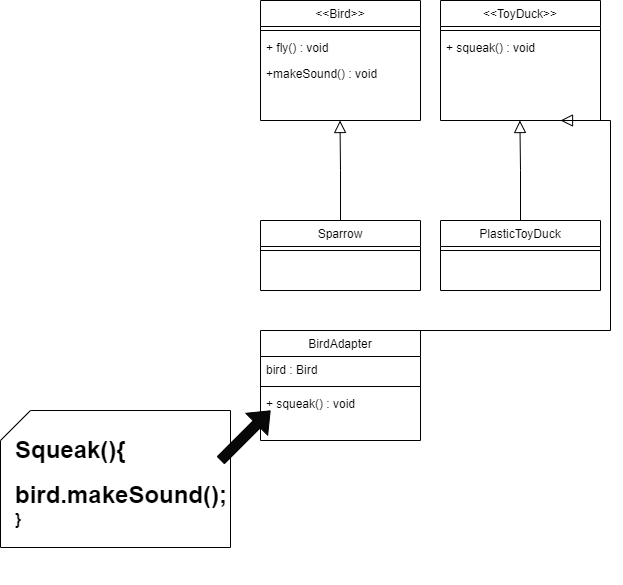

The diagram above was exported from draw.io. Its source (the exported page's mxGraphModel, read from the mxfile embedded in the PNG):
<mxGraphModel dx="600" dy="784" grid="1" gridSize="10" guides="1" tooltips="1" connect="1" arrows="1" fold="1" page="1" pageScale="1" pageWidth="827" pageHeight="1169" math="0" shadow="0">
  <root>
    <mxCell id="WIyWlLk6GJQsqaUBKTNV-0" />
    <mxCell id="WIyWlLk6GJQsqaUBKTNV-1" parent="WIyWlLk6GJQsqaUBKTNV-0" />
    <mxCell id="JnT7oz7zdxwlf-QkfcGm-1" value="&lt;&lt;Bird&gt;&gt;" style="swimlane;fontStyle=0;align=center;verticalAlign=top;childLayout=stackLayout;horizontal=1;startSize=26;horizontalStack=0;resizeParent=1;resizeLast=0;collapsible=1;marginBottom=0;rounded=0;shadow=0;strokeWidth=1;" vertex="1" parent="WIyWlLk6GJQsqaUBKTNV-1">
      <mxGeometry x="510" y="120" width="160" height="120" as="geometry">
        <mxRectangle x="340" y="380" width="170" height="26" as="alternateBounds" />
      </mxGeometry>
    </mxCell>
    <mxCell id="JnT7oz7zdxwlf-QkfcGm-3" value="" style="line;html=1;strokeWidth=1;align=left;verticalAlign=middle;spacingTop=-1;spacingLeft=3;spacingRight=3;rotatable=0;labelPosition=right;points=[];portConstraint=eastwest;" vertex="1" parent="JnT7oz7zdxwlf-QkfcGm-1">
      <mxGeometry y="26" width="160" height="8" as="geometry" />
    </mxCell>
    <mxCell id="JnT7oz7zdxwlf-QkfcGm-5" value="+ fly() : void" style="text;strokeColor=none;fillColor=none;align=left;verticalAlign=top;spacingLeft=4;spacingRight=4;overflow=hidden;rotatable=0;points=[[0,0.5],[1,0.5]];portConstraint=eastwest;" vertex="1" parent="JnT7oz7zdxwlf-QkfcGm-1">
      <mxGeometry y="34" width="160" height="26" as="geometry" />
    </mxCell>
    <mxCell id="JnT7oz7zdxwlf-QkfcGm-6" value="+makeSound() : void" style="text;strokeColor=none;fillColor=none;align=left;verticalAlign=top;spacingLeft=4;spacingRight=4;overflow=hidden;rotatable=0;points=[[0,0.5],[1,0.5]];portConstraint=eastwest;" vertex="1" parent="JnT7oz7zdxwlf-QkfcGm-1">
      <mxGeometry y="60" width="160" height="26" as="geometry" />
    </mxCell>
    <mxCell id="JnT7oz7zdxwlf-QkfcGm-7" value="&lt;&lt;ToyDuck&gt;&gt;" style="swimlane;fontStyle=0;align=center;verticalAlign=top;childLayout=stackLayout;horizontal=1;startSize=26;horizontalStack=0;resizeParent=1;resizeLast=0;collapsible=1;marginBottom=0;rounded=0;shadow=0;strokeWidth=1;" vertex="1" parent="WIyWlLk6GJQsqaUBKTNV-1">
      <mxGeometry x="690" y="120" width="160" height="120" as="geometry">
        <mxRectangle x="340" y="380" width="170" height="26" as="alternateBounds" />
      </mxGeometry>
    </mxCell>
    <mxCell id="JnT7oz7zdxwlf-QkfcGm-8" value="" style="line;html=1;strokeWidth=1;align=left;verticalAlign=middle;spacingTop=-1;spacingLeft=3;spacingRight=3;rotatable=0;labelPosition=right;points=[];portConstraint=eastwest;" vertex="1" parent="JnT7oz7zdxwlf-QkfcGm-7">
      <mxGeometry y="26" width="160" height="8" as="geometry" />
    </mxCell>
    <mxCell id="JnT7oz7zdxwlf-QkfcGm-9" value="+ squeak() : void" style="text;strokeColor=none;fillColor=none;align=left;verticalAlign=top;spacingLeft=4;spacingRight=4;overflow=hidden;rotatable=0;points=[[0,0.5],[1,0.5]];portConstraint=eastwest;" vertex="1" parent="JnT7oz7zdxwlf-QkfcGm-7">
      <mxGeometry y="34" width="160" height="26" as="geometry" />
    </mxCell>
    <mxCell id="JnT7oz7zdxwlf-QkfcGm-11" value="Sparrow" style="swimlane;fontStyle=0;align=center;verticalAlign=top;childLayout=stackLayout;horizontal=1;startSize=26;horizontalStack=0;resizeParent=1;resizeLast=0;collapsible=1;marginBottom=0;rounded=0;shadow=0;strokeWidth=1;" vertex="1" parent="WIyWlLk6GJQsqaUBKTNV-1">
      <mxGeometry x="510" y="340" width="160" height="70" as="geometry">
        <mxRectangle x="340" y="380" width="170" height="26" as="alternateBounds" />
      </mxGeometry>
    </mxCell>
    <mxCell id="JnT7oz7zdxwlf-QkfcGm-13" value="" style="line;html=1;strokeWidth=1;align=left;verticalAlign=middle;spacingTop=-1;spacingLeft=3;spacingRight=3;rotatable=0;labelPosition=right;points=[];portConstraint=eastwest;" vertex="1" parent="JnT7oz7zdxwlf-QkfcGm-11">
      <mxGeometry y="26" width="160" height="8" as="geometry" />
    </mxCell>
    <mxCell id="JnT7oz7zdxwlf-QkfcGm-14" value="" style="endArrow=block;endSize=10;endFill=0;shadow=0;strokeWidth=1;rounded=0;edgeStyle=elbowEdgeStyle;elbow=vertical;exitX=0.5;exitY=0;exitDx=0;exitDy=0;" edge="1" parent="WIyWlLk6GJQsqaUBKTNV-1" source="JnT7oz7zdxwlf-QkfcGm-11">
      <mxGeometry width="160" relative="1" as="geometry">
        <mxPoint x="590" y="330" as="sourcePoint" />
        <mxPoint x="589.5" y="240" as="targetPoint" />
      </mxGeometry>
    </mxCell>
    <mxCell id="JnT7oz7zdxwlf-QkfcGm-15" value="PlasticToyDuck" style="swimlane;fontStyle=0;align=center;verticalAlign=top;childLayout=stackLayout;horizontal=1;startSize=26;horizontalStack=0;resizeParent=1;resizeLast=0;collapsible=1;marginBottom=0;rounded=0;shadow=0;strokeWidth=1;" vertex="1" parent="WIyWlLk6GJQsqaUBKTNV-1">
      <mxGeometry x="690" y="340" width="160" height="70" as="geometry">
        <mxRectangle x="340" y="380" width="170" height="26" as="alternateBounds" />
      </mxGeometry>
    </mxCell>
    <mxCell id="JnT7oz7zdxwlf-QkfcGm-16" value="" style="line;html=1;strokeWidth=1;align=left;verticalAlign=middle;spacingTop=-1;spacingLeft=3;spacingRight=3;rotatable=0;labelPosition=right;points=[];portConstraint=eastwest;" vertex="1" parent="JnT7oz7zdxwlf-QkfcGm-15">
      <mxGeometry y="26" width="160" height="8" as="geometry" />
    </mxCell>
    <mxCell id="JnT7oz7zdxwlf-QkfcGm-17" value="" style="endArrow=block;endSize=10;endFill=0;shadow=0;strokeWidth=1;rounded=0;edgeStyle=elbowEdgeStyle;elbow=vertical;exitX=0.5;exitY=0;exitDx=0;exitDy=0;" edge="1" parent="WIyWlLk6GJQsqaUBKTNV-1" source="JnT7oz7zdxwlf-QkfcGm-15">
      <mxGeometry width="160" relative="1" as="geometry">
        <mxPoint x="769" y="320" as="sourcePoint" />
        <mxPoint x="769.41" y="240" as="targetPoint" />
      </mxGeometry>
    </mxCell>
    <mxCell id="JnT7oz7zdxwlf-QkfcGm-18" value="BirdAdapter" style="swimlane;fontStyle=0;align=center;verticalAlign=top;childLayout=stackLayout;horizontal=1;startSize=26;horizontalStack=0;resizeParent=1;resizeLast=0;collapsible=1;marginBottom=0;rounded=0;shadow=0;strokeWidth=1;" vertex="1" parent="WIyWlLk6GJQsqaUBKTNV-1">
      <mxGeometry x="510" y="450" width="160" height="110" as="geometry">
        <mxRectangle x="340" y="380" width="170" height="26" as="alternateBounds" />
      </mxGeometry>
    </mxCell>
    <mxCell id="JnT7oz7zdxwlf-QkfcGm-19" value="bird : Bird" style="text;align=left;verticalAlign=top;spacingLeft=4;spacingRight=4;overflow=hidden;rotatable=0;points=[[0,0.5],[1,0.5]];portConstraint=eastwest;" vertex="1" parent="JnT7oz7zdxwlf-QkfcGm-18">
      <mxGeometry y="26" width="160" height="26" as="geometry" />
    </mxCell>
    <mxCell id="JnT7oz7zdxwlf-QkfcGm-20" value="" style="line;html=1;strokeWidth=1;align=left;verticalAlign=middle;spacingTop=-1;spacingLeft=3;spacingRight=3;rotatable=0;labelPosition=right;points=[];portConstraint=eastwest;" vertex="1" parent="JnT7oz7zdxwlf-QkfcGm-18">
      <mxGeometry y="52" width="160" height="8" as="geometry" />
    </mxCell>
    <mxCell id="JnT7oz7zdxwlf-QkfcGm-22" value="+ squeak() : void" style="text;strokeColor=none;fillColor=none;align=left;verticalAlign=top;spacingLeft=4;spacingRight=4;overflow=hidden;rotatable=0;points=[[0,0.5],[1,0.5]];portConstraint=eastwest;" vertex="1" parent="JnT7oz7zdxwlf-QkfcGm-18">
      <mxGeometry y="60" width="160" height="26" as="geometry" />
    </mxCell>
    <mxCell id="JnT7oz7zdxwlf-QkfcGm-21" value="" style="endArrow=block;endSize=10;endFill=0;shadow=0;strokeWidth=1;rounded=0;edgeStyle=elbowEdgeStyle;elbow=vertical;exitX=0.5;exitY=0;exitDx=0;exitDy=0;entryX=0.75;entryY=1;entryDx=0;entryDy=0;" edge="1" parent="WIyWlLk6GJQsqaUBKTNV-1" source="JnT7oz7zdxwlf-QkfcGm-18" target="JnT7oz7zdxwlf-QkfcGm-7">
      <mxGeometry width="160" relative="1" as="geometry">
        <mxPoint x="750.59" y="530" as="sourcePoint" />
        <mxPoint x="749.9999999999999" y="430" as="targetPoint" />
        <Array as="points">
          <mxPoint x="860" y="350" />
          <mxPoint x="690" y="430" />
          <mxPoint x="880" y="290" />
          <mxPoint x="940" y="320" />
          <mxPoint x="710" y="420" />
        </Array>
      </mxGeometry>
    </mxCell>
    <mxCell id="JnT7oz7zdxwlf-QkfcGm-24" value="" style="shape=card;whiteSpace=wrap;html=1;fontSize=24;" vertex="1" parent="WIyWlLk6GJQsqaUBKTNV-1">
      <mxGeometry x="250" y="530" width="230" height="137" as="geometry" />
    </mxCell>
    <mxCell id="JnT7oz7zdxwlf-QkfcGm-23" value="&lt;h1&gt;Squeak(){&lt;/h1&gt;&lt;div&gt;&lt;font style=&quot;font-size: 24px&quot;&gt;&lt;b&gt;bird.makeSound();&lt;/b&gt;&lt;/font&gt;&lt;/div&gt;&lt;div&gt;&lt;font size=&quot;3&quot;&gt;&lt;b&gt;}&lt;/b&gt;&lt;/font&gt;&lt;/div&gt;" style="text;html=1;strokeColor=none;fillColor=none;spacing=5;spacingTop=-20;whiteSpace=wrap;overflow=hidden;rounded=0;" vertex="1" parent="WIyWlLk6GJQsqaUBKTNV-1">
      <mxGeometry x="260" y="550" width="230" height="154" as="geometry" />
    </mxCell>
    <mxCell id="JnT7oz7zdxwlf-QkfcGm-25" value="" style="shape=flexArrow;endArrow=classic;html=1;rounded=0;fontSize=24;fillColor=#080808;" edge="1" parent="WIyWlLk6GJQsqaUBKTNV-1">
      <mxGeometry width="50" height="50" relative="1" as="geometry">
        <mxPoint x="470" y="580" as="sourcePoint" />
        <mxPoint x="520" y="530" as="targetPoint" />
      </mxGeometry>
    </mxCell>
  </root>
</mxGraphModel>